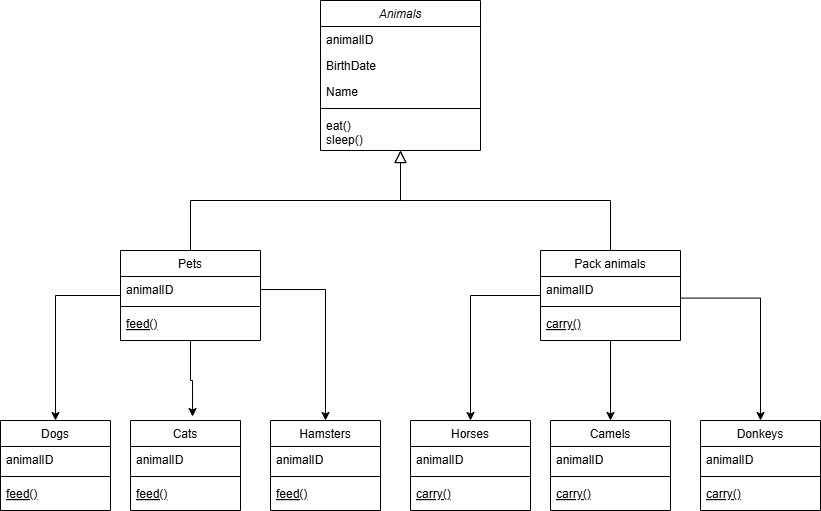

The diagram above was exported from draw.io. Its source (the exported page's mxGraphModel, read from the mxfile embedded in the PNG):
<mxGraphModel dx="1042" dy="661" grid="1" gridSize="10" guides="1" tooltips="1" connect="1" arrows="1" fold="1" page="1" pageScale="1" pageWidth="827" pageHeight="1169" math="0" shadow="0">
  <root>
    <mxCell id="WIyWlLk6GJQsqaUBKTNV-0" />
    <mxCell id="WIyWlLk6GJQsqaUBKTNV-1" parent="WIyWlLk6GJQsqaUBKTNV-0" />
    <mxCell id="zkfFHV4jXpPFQw0GAbJ--0" value="Animals" style="swimlane;fontStyle=2;align=center;verticalAlign=top;childLayout=stackLayout;horizontal=1;startSize=26;horizontalStack=0;resizeParent=1;resizeLast=0;collapsible=1;marginBottom=0;rounded=0;shadow=0;strokeWidth=1;" parent="WIyWlLk6GJQsqaUBKTNV-1" vertex="1">
      <mxGeometry x="360" y="110" width="160" height="150" as="geometry">
        <mxRectangle x="230" y="140" width="160" height="26" as="alternateBounds" />
      </mxGeometry>
    </mxCell>
    <mxCell id="zkfFHV4jXpPFQw0GAbJ--1" value="animalID" style="text;align=left;verticalAlign=top;spacingLeft=4;spacingRight=4;overflow=hidden;rotatable=0;points=[[0,0.5],[1,0.5]];portConstraint=eastwest;" parent="zkfFHV4jXpPFQw0GAbJ--0" vertex="1">
      <mxGeometry y="26" width="160" height="26" as="geometry" />
    </mxCell>
    <mxCell id="zkfFHV4jXpPFQw0GAbJ--2" value="BirthDate" style="text;align=left;verticalAlign=top;spacingLeft=4;spacingRight=4;overflow=hidden;rotatable=0;points=[[0,0.5],[1,0.5]];portConstraint=eastwest;rounded=0;shadow=0;html=0;" parent="zkfFHV4jXpPFQw0GAbJ--0" vertex="1">
      <mxGeometry y="52" width="160" height="26" as="geometry" />
    </mxCell>
    <mxCell id="zkfFHV4jXpPFQw0GAbJ--3" value="Name" style="text;align=left;verticalAlign=top;spacingLeft=4;spacingRight=4;overflow=hidden;rotatable=0;points=[[0,0.5],[1,0.5]];portConstraint=eastwest;rounded=0;shadow=0;html=0;" parent="zkfFHV4jXpPFQw0GAbJ--0" vertex="1">
      <mxGeometry y="78" width="160" height="26" as="geometry" />
    </mxCell>
    <mxCell id="zkfFHV4jXpPFQw0GAbJ--4" value="" style="line;html=1;strokeWidth=1;align=left;verticalAlign=middle;spacingTop=-1;spacingLeft=3;spacingRight=3;rotatable=0;labelPosition=right;points=[];portConstraint=eastwest;" parent="zkfFHV4jXpPFQw0GAbJ--0" vertex="1">
      <mxGeometry y="104" width="160" height="8" as="geometry" />
    </mxCell>
    <mxCell id="zkfFHV4jXpPFQw0GAbJ--5" value="eat()&#10;sleep()" style="text;align=left;verticalAlign=top;spacingLeft=4;spacingRight=4;overflow=hidden;rotatable=0;points=[[0,0.5],[1,0.5]];portConstraint=eastwest;" parent="zkfFHV4jXpPFQw0GAbJ--0" vertex="1">
      <mxGeometry y="112" width="160" height="38" as="geometry" />
    </mxCell>
    <mxCell id="ZW7Me9__d1evB__Hp1l3-5" value="" style="edgeStyle=orthogonalEdgeStyle;rounded=0;orthogonalLoop=1;jettySize=auto;html=1;" edge="1" parent="WIyWlLk6GJQsqaUBKTNV-1" source="zkfFHV4jXpPFQw0GAbJ--6" target="ZW7Me9__d1evB__Hp1l3-1">
      <mxGeometry relative="1" as="geometry" />
    </mxCell>
    <mxCell id="zkfFHV4jXpPFQw0GAbJ--6" value="Pets" style="swimlane;fontStyle=0;align=center;verticalAlign=top;childLayout=stackLayout;horizontal=1;startSize=26;horizontalStack=0;resizeParent=1;resizeLast=0;collapsible=1;marginBottom=0;rounded=0;shadow=0;strokeWidth=1;" parent="WIyWlLk6GJQsqaUBKTNV-1" vertex="1">
      <mxGeometry x="160" y="360" width="140" height="90" as="geometry">
        <mxRectangle x="130" y="380" width="160" height="26" as="alternateBounds" />
      </mxGeometry>
    </mxCell>
    <mxCell id="zkfFHV4jXpPFQw0GAbJ--7" value="animalID" style="text;align=left;verticalAlign=top;spacingLeft=4;spacingRight=4;overflow=hidden;rotatable=0;points=[[0,0.5],[1,0.5]];portConstraint=eastwest;" parent="zkfFHV4jXpPFQw0GAbJ--6" vertex="1">
      <mxGeometry y="26" width="140" height="26" as="geometry" />
    </mxCell>
    <mxCell id="zkfFHV4jXpPFQw0GAbJ--9" value="" style="line;html=1;strokeWidth=1;align=left;verticalAlign=middle;spacingTop=-1;spacingLeft=3;spacingRight=3;rotatable=0;labelPosition=right;points=[];portConstraint=eastwest;" parent="zkfFHV4jXpPFQw0GAbJ--6" vertex="1">
      <mxGeometry y="52" width="140" height="8" as="geometry" />
    </mxCell>
    <mxCell id="zkfFHV4jXpPFQw0GAbJ--10" value="feed()" style="text;align=left;verticalAlign=top;spacingLeft=4;spacingRight=4;overflow=hidden;rotatable=0;points=[[0,0.5],[1,0.5]];portConstraint=eastwest;fontStyle=4" parent="zkfFHV4jXpPFQw0GAbJ--6" vertex="1">
      <mxGeometry y="60" width="140" height="26" as="geometry" />
    </mxCell>
    <mxCell id="zkfFHV4jXpPFQw0GAbJ--12" value="" style="endArrow=block;endSize=10;endFill=0;shadow=0;strokeWidth=1;rounded=0;curved=0;edgeStyle=elbowEdgeStyle;elbow=vertical;" parent="WIyWlLk6GJQsqaUBKTNV-1" source="zkfFHV4jXpPFQw0GAbJ--6" target="zkfFHV4jXpPFQw0GAbJ--0" edge="1">
      <mxGeometry width="160" relative="1" as="geometry">
        <mxPoint x="200" y="203" as="sourcePoint" />
        <mxPoint x="200" y="203" as="targetPoint" />
      </mxGeometry>
    </mxCell>
    <mxCell id="ZW7Me9__d1evB__Hp1l3-23" value="" style="edgeStyle=orthogonalEdgeStyle;rounded=0;orthogonalLoop=1;jettySize=auto;html=1;" edge="1" parent="WIyWlLk6GJQsqaUBKTNV-1" source="zkfFHV4jXpPFQw0GAbJ--13" target="ZW7Me9__d1evB__Hp1l3-19">
      <mxGeometry relative="1" as="geometry" />
    </mxCell>
    <mxCell id="ZW7Me9__d1evB__Hp1l3-32" style="edgeStyle=orthogonalEdgeStyle;rounded=0;orthogonalLoop=1;jettySize=auto;html=1;exitX=0.5;exitY=1;exitDx=0;exitDy=0;entryX=0.5;entryY=0;entryDx=0;entryDy=0;" edge="1" parent="WIyWlLk6GJQsqaUBKTNV-1" source="zkfFHV4jXpPFQw0GAbJ--13" target="ZW7Me9__d1evB__Hp1l3-24">
      <mxGeometry relative="1" as="geometry" />
    </mxCell>
    <mxCell id="ZW7Me9__d1evB__Hp1l3-33" style="edgeStyle=orthogonalEdgeStyle;rounded=0;orthogonalLoop=1;jettySize=auto;html=1;exitX=1.003;exitY=0.831;exitDx=0;exitDy=0;entryX=0.5;entryY=0;entryDx=0;entryDy=0;exitPerimeter=0;" edge="1" parent="WIyWlLk6GJQsqaUBKTNV-1" source="zkfFHV4jXpPFQw0GAbJ--14" target="ZW7Me9__d1evB__Hp1l3-28">
      <mxGeometry relative="1" as="geometry" />
    </mxCell>
    <mxCell id="zkfFHV4jXpPFQw0GAbJ--13" value="Pack animals" style="swimlane;fontStyle=0;align=center;verticalAlign=top;childLayout=stackLayout;horizontal=1;startSize=26;horizontalStack=0;resizeParent=1;resizeLast=0;collapsible=1;marginBottom=0;rounded=0;shadow=0;strokeWidth=1;" parent="WIyWlLk6GJQsqaUBKTNV-1" vertex="1">
      <mxGeometry x="580" y="360" width="140" height="90" as="geometry">
        <mxRectangle x="340" y="380" width="170" height="26" as="alternateBounds" />
      </mxGeometry>
    </mxCell>
    <mxCell id="zkfFHV4jXpPFQw0GAbJ--14" value="animalID" style="text;align=left;verticalAlign=top;spacingLeft=4;spacingRight=4;overflow=hidden;rotatable=0;points=[[0,0.5],[1,0.5]];portConstraint=eastwest;" parent="zkfFHV4jXpPFQw0GAbJ--13" vertex="1">
      <mxGeometry y="26" width="140" height="26" as="geometry" />
    </mxCell>
    <mxCell id="zkfFHV4jXpPFQw0GAbJ--15" value="" style="line;html=1;strokeWidth=1;align=left;verticalAlign=middle;spacingTop=-1;spacingLeft=3;spacingRight=3;rotatable=0;labelPosition=right;points=[];portConstraint=eastwest;" parent="zkfFHV4jXpPFQw0GAbJ--13" vertex="1">
      <mxGeometry y="52" width="140" height="8" as="geometry" />
    </mxCell>
    <mxCell id="ZW7Me9__d1evB__Hp1l3-0" value="carry()" style="text;align=left;verticalAlign=top;spacingLeft=4;spacingRight=4;overflow=hidden;rotatable=0;points=[[0,0.5],[1,0.5]];portConstraint=eastwest;fontStyle=4" vertex="1" parent="zkfFHV4jXpPFQw0GAbJ--13">
      <mxGeometry y="60" width="140" height="26" as="geometry" />
    </mxCell>
    <mxCell id="zkfFHV4jXpPFQw0GAbJ--16" value="" style="endArrow=block;endSize=10;endFill=0;shadow=0;strokeWidth=1;rounded=0;curved=0;edgeStyle=elbowEdgeStyle;elbow=vertical;" parent="WIyWlLk6GJQsqaUBKTNV-1" source="zkfFHV4jXpPFQw0GAbJ--13" target="zkfFHV4jXpPFQw0GAbJ--0" edge="1">
      <mxGeometry width="160" relative="1" as="geometry">
        <mxPoint x="210" y="373" as="sourcePoint" />
        <mxPoint x="310" y="271" as="targetPoint" />
      </mxGeometry>
    </mxCell>
    <mxCell id="ZW7Me9__d1evB__Hp1l3-1" value="Dogs" style="swimlane;fontStyle=0;align=center;verticalAlign=top;childLayout=stackLayout;horizontal=1;startSize=26;horizontalStack=0;resizeParent=1;resizeLast=0;collapsible=1;marginBottom=0;rounded=0;shadow=0;strokeWidth=1;" vertex="1" parent="WIyWlLk6GJQsqaUBKTNV-1">
      <mxGeometry x="40" y="530" width="110" height="90" as="geometry">
        <mxRectangle x="130" y="380" width="160" height="26" as="alternateBounds" />
      </mxGeometry>
    </mxCell>
    <mxCell id="ZW7Me9__d1evB__Hp1l3-2" value="animalID" style="text;align=left;verticalAlign=top;spacingLeft=4;spacingRight=4;overflow=hidden;rotatable=0;points=[[0,0.5],[1,0.5]];portConstraint=eastwest;" vertex="1" parent="ZW7Me9__d1evB__Hp1l3-1">
      <mxGeometry y="26" width="110" height="26" as="geometry" />
    </mxCell>
    <mxCell id="ZW7Me9__d1evB__Hp1l3-3" value="" style="line;html=1;strokeWidth=1;align=left;verticalAlign=middle;spacingTop=-1;spacingLeft=3;spacingRight=3;rotatable=0;labelPosition=right;points=[];portConstraint=eastwest;" vertex="1" parent="ZW7Me9__d1evB__Hp1l3-1">
      <mxGeometry y="52" width="110" height="8" as="geometry" />
    </mxCell>
    <mxCell id="ZW7Me9__d1evB__Hp1l3-4" value="feed()" style="text;align=left;verticalAlign=top;spacingLeft=4;spacingRight=4;overflow=hidden;rotatable=0;points=[[0,0.5],[1,0.5]];portConstraint=eastwest;fontStyle=4" vertex="1" parent="ZW7Me9__d1evB__Hp1l3-1">
      <mxGeometry y="60" width="110" height="26" as="geometry" />
    </mxCell>
    <mxCell id="ZW7Me9__d1evB__Hp1l3-7" value="Cats" style="swimlane;fontStyle=0;align=center;verticalAlign=top;childLayout=stackLayout;horizontal=1;startSize=26;horizontalStack=0;resizeParent=1;resizeLast=0;collapsible=1;marginBottom=0;rounded=0;shadow=0;strokeWidth=1;" vertex="1" parent="WIyWlLk6GJQsqaUBKTNV-1">
      <mxGeometry x="170" y="530" width="110" height="90" as="geometry">
        <mxRectangle x="130" y="380" width="160" height="26" as="alternateBounds" />
      </mxGeometry>
    </mxCell>
    <mxCell id="ZW7Me9__d1evB__Hp1l3-8" value="animalID" style="text;align=left;verticalAlign=top;spacingLeft=4;spacingRight=4;overflow=hidden;rotatable=0;points=[[0,0.5],[1,0.5]];portConstraint=eastwest;" vertex="1" parent="ZW7Me9__d1evB__Hp1l3-7">
      <mxGeometry y="26" width="110" height="26" as="geometry" />
    </mxCell>
    <mxCell id="ZW7Me9__d1evB__Hp1l3-9" value="" style="line;html=1;strokeWidth=1;align=left;verticalAlign=middle;spacingTop=-1;spacingLeft=3;spacingRight=3;rotatable=0;labelPosition=right;points=[];portConstraint=eastwest;" vertex="1" parent="ZW7Me9__d1evB__Hp1l3-7">
      <mxGeometry y="52" width="110" height="8" as="geometry" />
    </mxCell>
    <mxCell id="ZW7Me9__d1evB__Hp1l3-10" value="feed()" style="text;align=left;verticalAlign=top;spacingLeft=4;spacingRight=4;overflow=hidden;rotatable=0;points=[[0,0.5],[1,0.5]];portConstraint=eastwest;fontStyle=4" vertex="1" parent="ZW7Me9__d1evB__Hp1l3-7">
      <mxGeometry y="60" width="110" height="26" as="geometry" />
    </mxCell>
    <mxCell id="ZW7Me9__d1evB__Hp1l3-13" style="edgeStyle=orthogonalEdgeStyle;rounded=0;orthogonalLoop=1;jettySize=auto;html=1;entryX=0.564;entryY=-0.044;entryDx=0;entryDy=0;entryPerimeter=0;" edge="1" parent="WIyWlLk6GJQsqaUBKTNV-1" source="zkfFHV4jXpPFQw0GAbJ--6" target="ZW7Me9__d1evB__Hp1l3-7">
      <mxGeometry relative="1" as="geometry" />
    </mxCell>
    <mxCell id="ZW7Me9__d1evB__Hp1l3-14" value="Hamsters" style="swimlane;fontStyle=0;align=center;verticalAlign=top;childLayout=stackLayout;horizontal=1;startSize=26;horizontalStack=0;resizeParent=1;resizeLast=0;collapsible=1;marginBottom=0;rounded=0;shadow=0;strokeWidth=1;" vertex="1" parent="WIyWlLk6GJQsqaUBKTNV-1">
      <mxGeometry x="310" y="530" width="110" height="90" as="geometry">
        <mxRectangle x="130" y="380" width="160" height="26" as="alternateBounds" />
      </mxGeometry>
    </mxCell>
    <mxCell id="ZW7Me9__d1evB__Hp1l3-15" value="animalID" style="text;align=left;verticalAlign=top;spacingLeft=4;spacingRight=4;overflow=hidden;rotatable=0;points=[[0,0.5],[1,0.5]];portConstraint=eastwest;" vertex="1" parent="ZW7Me9__d1evB__Hp1l3-14">
      <mxGeometry y="26" width="110" height="26" as="geometry" />
    </mxCell>
    <mxCell id="ZW7Me9__d1evB__Hp1l3-16" value="" style="line;html=1;strokeWidth=1;align=left;verticalAlign=middle;spacingTop=-1;spacingLeft=3;spacingRight=3;rotatable=0;labelPosition=right;points=[];portConstraint=eastwest;" vertex="1" parent="ZW7Me9__d1evB__Hp1l3-14">
      <mxGeometry y="52" width="110" height="8" as="geometry" />
    </mxCell>
    <mxCell id="ZW7Me9__d1evB__Hp1l3-17" value="feed()" style="text;align=left;verticalAlign=top;spacingLeft=4;spacingRight=4;overflow=hidden;rotatable=0;points=[[0,0.5],[1,0.5]];portConstraint=eastwest;fontStyle=4" vertex="1" parent="ZW7Me9__d1evB__Hp1l3-14">
      <mxGeometry y="60" width="110" height="26" as="geometry" />
    </mxCell>
    <mxCell id="ZW7Me9__d1evB__Hp1l3-18" style="edgeStyle=orthogonalEdgeStyle;rounded=0;orthogonalLoop=1;jettySize=auto;html=1;exitX=1;exitY=0.5;exitDx=0;exitDy=0;entryX=0.5;entryY=0;entryDx=0;entryDy=0;" edge="1" parent="WIyWlLk6GJQsqaUBKTNV-1" source="zkfFHV4jXpPFQw0GAbJ--7" target="ZW7Me9__d1evB__Hp1l3-14">
      <mxGeometry relative="1" as="geometry" />
    </mxCell>
    <mxCell id="ZW7Me9__d1evB__Hp1l3-19" value="Horses" style="swimlane;fontStyle=0;align=center;verticalAlign=top;childLayout=stackLayout;horizontal=1;startSize=26;horizontalStack=0;resizeParent=1;resizeLast=0;collapsible=1;marginBottom=0;rounded=0;shadow=0;strokeWidth=1;" vertex="1" parent="WIyWlLk6GJQsqaUBKTNV-1">
      <mxGeometry x="450" y="530" width="120" height="90" as="geometry">
        <mxRectangle x="340" y="380" width="170" height="26" as="alternateBounds" />
      </mxGeometry>
    </mxCell>
    <mxCell id="ZW7Me9__d1evB__Hp1l3-20" value="animalID" style="text;align=left;verticalAlign=top;spacingLeft=4;spacingRight=4;overflow=hidden;rotatable=0;points=[[0,0.5],[1,0.5]];portConstraint=eastwest;" vertex="1" parent="ZW7Me9__d1evB__Hp1l3-19">
      <mxGeometry y="26" width="120" height="26" as="geometry" />
    </mxCell>
    <mxCell id="ZW7Me9__d1evB__Hp1l3-21" value="" style="line;html=1;strokeWidth=1;align=left;verticalAlign=middle;spacingTop=-1;spacingLeft=3;spacingRight=3;rotatable=0;labelPosition=right;points=[];portConstraint=eastwest;" vertex="1" parent="ZW7Me9__d1evB__Hp1l3-19">
      <mxGeometry y="52" width="120" height="8" as="geometry" />
    </mxCell>
    <mxCell id="ZW7Me9__d1evB__Hp1l3-22" value="carry()" style="text;align=left;verticalAlign=top;spacingLeft=4;spacingRight=4;overflow=hidden;rotatable=0;points=[[0,0.5],[1,0.5]];portConstraint=eastwest;fontStyle=4" vertex="1" parent="ZW7Me9__d1evB__Hp1l3-19">
      <mxGeometry y="60" width="120" height="26" as="geometry" />
    </mxCell>
    <mxCell id="ZW7Me9__d1evB__Hp1l3-24" value="Camels" style="swimlane;fontStyle=0;align=center;verticalAlign=top;childLayout=stackLayout;horizontal=1;startSize=26;horizontalStack=0;resizeParent=1;resizeLast=0;collapsible=1;marginBottom=0;rounded=0;shadow=0;strokeWidth=1;" vertex="1" parent="WIyWlLk6GJQsqaUBKTNV-1">
      <mxGeometry x="590" y="530" width="120" height="90" as="geometry">
        <mxRectangle x="340" y="380" width="170" height="26" as="alternateBounds" />
      </mxGeometry>
    </mxCell>
    <mxCell id="ZW7Me9__d1evB__Hp1l3-25" value="animalID" style="text;align=left;verticalAlign=top;spacingLeft=4;spacingRight=4;overflow=hidden;rotatable=0;points=[[0,0.5],[1,0.5]];portConstraint=eastwest;" vertex="1" parent="ZW7Me9__d1evB__Hp1l3-24">
      <mxGeometry y="26" width="120" height="26" as="geometry" />
    </mxCell>
    <mxCell id="ZW7Me9__d1evB__Hp1l3-26" value="" style="line;html=1;strokeWidth=1;align=left;verticalAlign=middle;spacingTop=-1;spacingLeft=3;spacingRight=3;rotatable=0;labelPosition=right;points=[];portConstraint=eastwest;" vertex="1" parent="ZW7Me9__d1evB__Hp1l3-24">
      <mxGeometry y="52" width="120" height="8" as="geometry" />
    </mxCell>
    <mxCell id="ZW7Me9__d1evB__Hp1l3-27" value="carry()" style="text;align=left;verticalAlign=top;spacingLeft=4;spacingRight=4;overflow=hidden;rotatable=0;points=[[0,0.5],[1,0.5]];portConstraint=eastwest;fontStyle=4" vertex="1" parent="ZW7Me9__d1evB__Hp1l3-24">
      <mxGeometry y="60" width="120" height="26" as="geometry" />
    </mxCell>
    <mxCell id="ZW7Me9__d1evB__Hp1l3-28" value="Donkeys" style="swimlane;fontStyle=0;align=center;verticalAlign=top;childLayout=stackLayout;horizontal=1;startSize=26;horizontalStack=0;resizeParent=1;resizeLast=0;collapsible=1;marginBottom=0;rounded=0;shadow=0;strokeWidth=1;" vertex="1" parent="WIyWlLk6GJQsqaUBKTNV-1">
      <mxGeometry x="740" y="530" width="120" height="90" as="geometry">
        <mxRectangle x="340" y="380" width="170" height="26" as="alternateBounds" />
      </mxGeometry>
    </mxCell>
    <mxCell id="ZW7Me9__d1evB__Hp1l3-29" value="animalID" style="text;align=left;verticalAlign=top;spacingLeft=4;spacingRight=4;overflow=hidden;rotatable=0;points=[[0,0.5],[1,0.5]];portConstraint=eastwest;" vertex="1" parent="ZW7Me9__d1evB__Hp1l3-28">
      <mxGeometry y="26" width="120" height="26" as="geometry" />
    </mxCell>
    <mxCell id="ZW7Me9__d1evB__Hp1l3-30" value="" style="line;html=1;strokeWidth=1;align=left;verticalAlign=middle;spacingTop=-1;spacingLeft=3;spacingRight=3;rotatable=0;labelPosition=right;points=[];portConstraint=eastwest;" vertex="1" parent="ZW7Me9__d1evB__Hp1l3-28">
      <mxGeometry y="52" width="120" height="8" as="geometry" />
    </mxCell>
    <mxCell id="ZW7Me9__d1evB__Hp1l3-31" value="carry()" style="text;align=left;verticalAlign=top;spacingLeft=4;spacingRight=4;overflow=hidden;rotatable=0;points=[[0,0.5],[1,0.5]];portConstraint=eastwest;fontStyle=4" vertex="1" parent="ZW7Me9__d1evB__Hp1l3-28">
      <mxGeometry y="60" width="120" height="26" as="geometry" />
    </mxCell>
  </root>
</mxGraphModel>